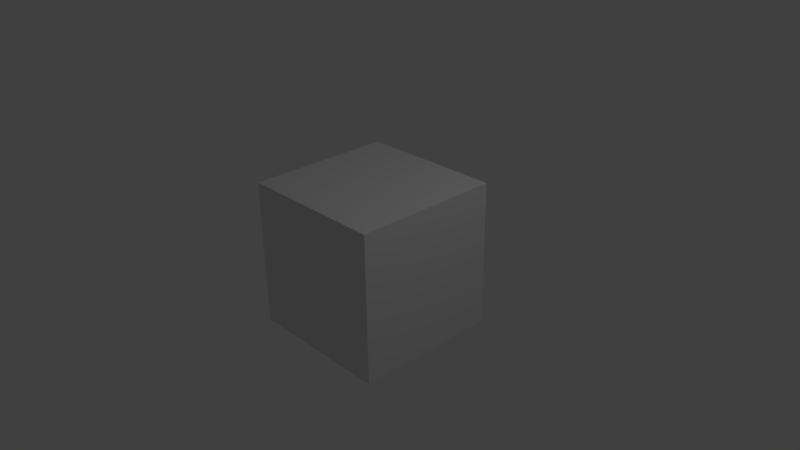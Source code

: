 # Source: Blender_Game.blend  (saved by Blender 2.77.0; exported with 4.5.12 LTS)
import bpy
from mathutils import Matrix  # noqa: F401  (used for matrix-valued properties, if any)

bpy.ops.wm.read_factory_settings(use_empty=True)
scene = bpy.context.scene
scene.name = 'Scene'

# ---- collections
col_collection_1 = bpy.data.collections.new('Collection 1'); scene.collection.children.link(col_collection_1)

# ---- materials (node trees are filled in below, after node groups)
mat_material = bpy.data.materials.new('Material')
mat_material.alpha_threshold = 0.0
mat_material.use_transparent_shadow = False
mat_material.roughness = 0.5
mat_material.line_color = (0.0, 0.0, 0.0, 1.0)

# ---- material node trees

# ---- world
world_world = bpy.data.worlds.new('World'); scene.world = world_world
world_world.color = (0.05088, 0.05088, 0.05088)
world_world.use_sun_shadow = False
world_world.sun_shadow_jitter_overblur = 0.0
world_world.cycles.sampling_method = 'MANUAL'

# ---- cameras
cam_camera = bpy.data.cameras.new('Camera')
cam_camera.clip_end = 100.0
cam_camera.lens = 35.0
cam_camera.sensor_width = 32.0
cam_camera.sensor_height = 18.0
cam_camera.ortho_scale = 7.314
cam_camera.dof.focus_distance = 0.0
cam_camera.dof.aperture_fstop = 128.0

# ---- lights
light_lamp = bpy.data.lights.new('Lamp', 'POINT')
light_lamp.transmission_factor = 0.0
light_lamp.cutoff_distance = 30.0
light_lamp.energy = 100.0
light_lamp.shadow_buffer_clip_start = 1.001
light_lamp.shadow_soft_size = 0.1
light_lamp.shadow_maximum_resolution = 0.006
light_lamp.use_absolute_resolution = True

# ---- meshes
me_cube = bpy.data.meshes.new('Cube')
me_cube.from_pydata([(1.0, 1.0, -1.0), (1.0, -1.0, -1.0), (-1.0, -1.0, -1.0), (-1.0, 1.0, -1.0), (1.0, 1.0, 1.0), (1.0, -1.0, 1.0), (-1.0, -1.0, 1.0), (-1.0, 1.0, 1.0)], [], [(0, 1, 2, 3), (4, 7, 6, 5), (0, 4, 5, 1), (1, 5, 6, 2), (2, 6, 7, 3), (4, 0, 3, 7)])
me_cube.materials.append(mat_material)
me_cube.use_remesh_preserve_volume = False
me_cube.use_remesh_preserve_attributes = False
me_cube.use_mirror_vertex_groups = False
me_cube.update()

# ---- objects
ob_cube = bpy.data.objects.new('Cube', me_cube)
ob_lamp = bpy.data.objects.new('Lamp', light_lamp)
ob_camera = bpy.data.objects.new('Camera', cam_camera)

# ---- transforms, parenting, visibility, modifiers, constraints
ob_cube.location = (0.0, 0.0, 0.0)
ob_cube.lock_rotations_4d = False
ob_cube.empty_display_type = 'ARROWS'
ob_cube.lineart.crease_threshold = 0.0
ob_lamp.location = (4.076, 1.005, 5.904)
ob_lamp.rotation_euler = (0.6503, 0.05522, 1.866)
ob_lamp.lock_rotations_4d = False
ob_lamp.empty_display_type = 'ARROWS'
ob_lamp.color = (0.0, 0.0, 0.0, 0.0)
ob_lamp.lineart.crease_threshold = 0.0
ob_camera.location = (7.481, -6.508, 5.344)
ob_camera.rotation_euler = (1.109, 0.01082, 0.8149)
ob_camera.lock_rotations_4d = False
ob_camera.empty_display_type = 'ARROWS'
ob_camera.color = (0.0, 0.0, 0.0, 0.0)
ob_camera.display_type = 'WIRE'
ob_camera.lineart.crease_threshold = 0.0

# ---- collection membership
col_collection_1.objects.link(ob_cube)
col_collection_1.objects.link(ob_lamp)
col_collection_1.objects.link(ob_camera)

# ---- scene / render settings (as saved in the file)
scene.camera = ob_camera
scene.frame_start = 1; scene.frame_end = 250; scene.frame_set(1)
scene.render.engine = 'BLENDER_EEVEE_NEXT'
scene.render.resolution_percentage = 50
scene.render.dither_intensity = 0.0
scene.cycles.use_denoising = False
scene.cycles.samples = 128
scene.cycles.sampling_pattern = 'TABULATED_SOBOL'
scene.cycles.light_sampling_threshold = 0.0
scene.cycles.use_adaptive_sampling = False
scene.cycles.use_light_tree = False
scene.cycles.blur_glossy = 0.0
scene.cycles.sample_clamp_indirect = 0.0
scene.view_settings.view_transform = 'Standard'
bpy.context.view_layer.update()
